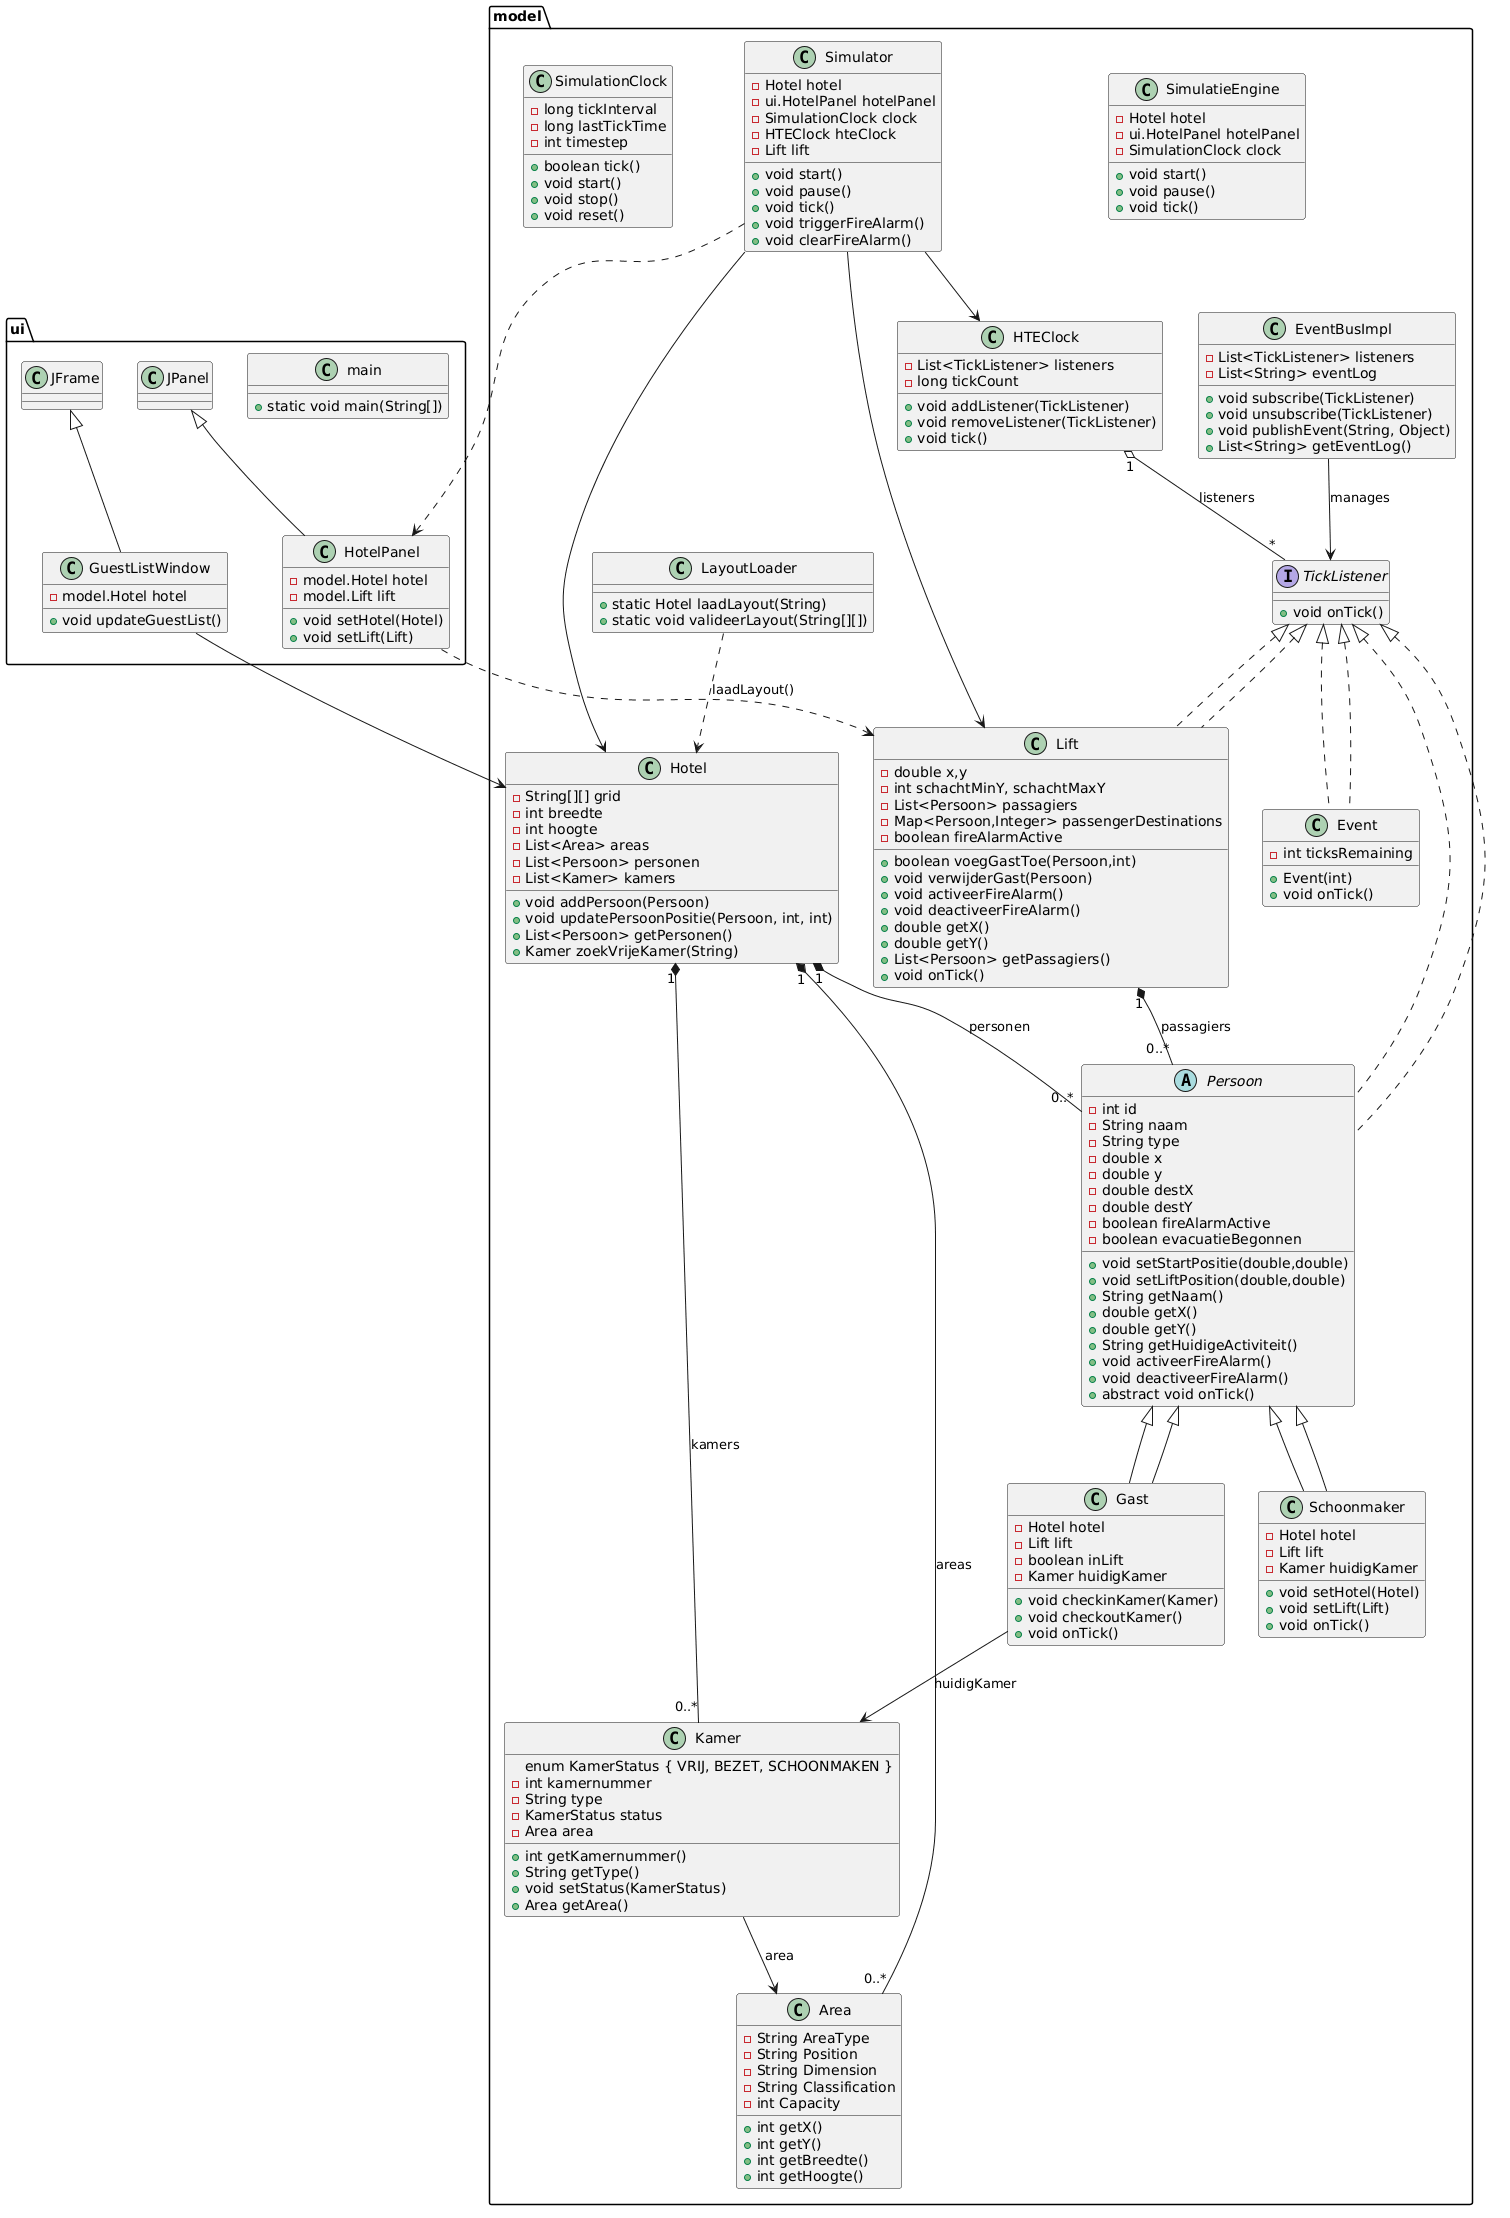

The diagram above was rendered by PlantUML. Its source (embedded in the PNG):
@startuml
package model {
  interface TickListener {
    +void onTick()
  }

  class Area {
    -String AreaType
    -String Position
    -String Dimension
    -String Classification
    -int Capacity
    +int getX()
    +int getY()
    +int getBreedte()
    +int getHoogte()
  }

  class Event implements TickListener {
    -int ticksRemaining
    +Event(int)
    +void onTick()
  }

  class EventBusImpl {
    -List<TickListener> listeners
    -List<String> eventLog
    +void subscribe(TickListener)
    +void unsubscribe(TickListener)
    +void publishEvent(String, Object)
    +List<String> getEventLog()
  }

  class LayoutLoader {
    +static Hotel laadLayout(String)
    +static void valideerLayout(String[][])
  }

  class Hotel {
    -String[][] grid
    -int breedte
    -int hoogte
    -List<Area> areas
    -List<Persoon> personen
    -List<Kamer> kamers
    +void addPersoon(Persoon)
    +void updatePersoonPositie(Persoon, int, int)
    +List<Persoon> getPersonen()
    +Kamer zoekVrijeKamer(String)
  }

  class Kamer {
    enum KamerStatus { VRIJ, BEZET, SCHOONMAKEN }
    -int kamernummer
    -String type
    -KamerStatus status
    -Area area
    +int getKamernummer()
    +String getType()
    +void setStatus(KamerStatus)
    +Area getArea()
  }

  abstract class Persoon implements TickListener {
    -int id
    -String naam
    -String type
    -double x
    -double y
    -double destX
    -double destY
    -boolean fireAlarmActive
    -boolean evacuatieBegonnen
    +void setStartPositie(double,double)
    +void setLiftPosition(double,double)
    +String getNaam()
    +double getX()
    +double getY()
    +String getHuidigeActiviteit()
    +void activeerFireAlarm()
    +void deactiveerFireAlarm()
    +abstract void onTick()
  }

  class Gast extends Persoon {
    -Hotel hotel
    -Lift lift
    -boolean inLift
    -Kamer huidigKamer
    +void checkinKamer(Kamer)
    +void checkoutKamer()
    +void onTick()
  }

  class Schoonmaker extends Persoon {
    -Hotel hotel
    -Lift lift
    -Kamer huidigKamer
    +void setHotel(Hotel)
    +void setLift(Lift)
    +void onTick()
  }

  class Lift implements TickListener {
    -double x,y
    -int schachtMinY, schachtMaxY
    -List<Persoon> passagiers
    -Map<Persoon,Integer> passengerDestinations
    -boolean fireAlarmActive
    +boolean voegGastToe(Persoon,int)
    +void verwijderGast(Persoon)
    +void activeerFireAlarm()
    +void deactiveerFireAlarm()
    +double getX()
    +double getY()
    +List<Persoon> getPassagiers()
    +void onTick()
  }

  class HTEClock {
    -List<TickListener> listeners
    -long tickCount
    +void addListener(TickListener)
    +void removeListener(TickListener)
    +void tick()
  }

  class SimulationClock {
    -long tickInterval
    -long lastTickTime
    -int timestep
    +boolean tick()
    +void start()
    +void stop()
    +void reset()
  }

  class Simulator {
    -Hotel hotel
    -ui.HotelPanel hotelPanel
    -SimulationClock clock
    -HTEClock hteClock
    -Lift lift
    +void start()
    +void pause()
    +void tick()
    +void triggerFireAlarm()
    +void clearFireAlarm()
  }

  class SimulatieEngine {
    -Hotel hotel
    -ui.HotelPanel hotelPanel
    -SimulationClock clock
    +void start()
    +void pause()
    +void tick()
  }

}

package ui {
  class HotelPanel extends JPanel {
    -model.Hotel hotel
    -model.Lift lift
    +void setHotel(Hotel)
    +void setLift(Lift)
  }

  class GuestListWindow extends JFrame {
    -model.Hotel hotel
    +void updateGuestList()
  }

  class main {
    +static void main(String[])
  }
}

TickListener <|.. Persoon
TickListener <|.. model.Lift
TickListener <|.. model.Event

model.Persoon <|-- model.Gast
model.Persoon <|-- model.Schoonmaker

model.HTEClock "1" o-- "*" TickListener : listeners
model.EventBusImpl --> TickListener : manages

model.Hotel "1" *-- "0..*" model.Area : areas
model.Hotel "1" *-- "0..*" model.Persoon : personen
model.Hotel "1" *-- "0..*" model.Kamer : kamers

model.Kamer --> model.Area : area
model.Gast --> model.Kamer : huidigKamer
model.Lift "1" *-- "0..*" model.Persoon : passagiers

model.Simulator --> model.Hotel
model.Simulator --> model.Lift
model.Simulator --> model.HTEClock
model.Simulator ..> ui.HotelPanel
ui.HotelPanel ..> model.Lift
ui.GuestListWindow --> model.Hotel

model.LayoutLoader ..> model.Hotel : laadLayout()
@enduml